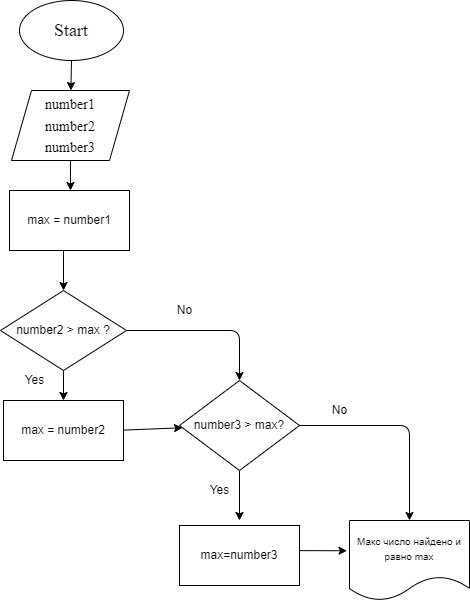

The diagram above was exported from draw.io. Its source (the exported page's mxGraphModel, read from the mxfile embedded in the PNG):
<mxGraphModel dx="3030" dy="1157" grid="1" gridSize="10" guides="1" tooltips="1" connect="1" arrows="1" fold="1" page="1" pageScale="1" pageWidth="827" pageHeight="1169" math="0" shadow="0">
  <root>
    <mxCell id="0" />
    <mxCell id="1" parent="0" />
    <mxCell id="4" value="" style="edgeStyle=none;html=1;fontFamily=Times New Roman;fontSize=18;" parent="1" source="5" target="7" edge="1">
      <mxGeometry relative="1" as="geometry" />
    </mxCell>
    <mxCell id="5" value="Start" style="ellipse;whiteSpace=wrap;html=1;fontFamily=Times New Roman;fontSize=18;" parent="1" vertex="1">
      <mxGeometry x="269" y="90" width="104" height="60" as="geometry" />
    </mxCell>
    <mxCell id="6" value="" style="edgeStyle=none;html=1;fontFamily=Times New Roman;fontSize=18;" parent="1" source="7" edge="1">
      <mxGeometry relative="1" as="geometry">
        <mxPoint x="320" y="280" as="targetPoint" />
      </mxGeometry>
    </mxCell>
    <mxCell id="7" value="&lt;font style=&quot;font-size: 14px&quot;&gt;number1&lt;br&gt;number2&lt;br&gt;number3&lt;/font&gt;" style="shape=parallelogram;perimeter=parallelogramPerimeter;whiteSpace=wrap;html=1;fixedSize=1;fontSize=18;fontFamily=Times New Roman;" parent="1" vertex="1">
      <mxGeometry x="261" y="180" width="118" height="70" as="geometry" />
    </mxCell>
    <mxCell id="21" value="" style="edgeStyle=none;html=1;" parent="1" target="20" edge="1">
      <mxGeometry relative="1" as="geometry">
        <mxPoint x="313" y="340" as="sourcePoint" />
      </mxGeometry>
    </mxCell>
    <mxCell id="23" value="" style="edgeStyle=none;html=1;" parent="1" source="20" edge="1">
      <mxGeometry relative="1" as="geometry">
        <mxPoint x="313" y="490" as="targetPoint" />
      </mxGeometry>
    </mxCell>
    <mxCell id="25" value="" style="edgeStyle=none;html=1;" parent="1" source="20" target="24" edge="1">
      <mxGeometry relative="1" as="geometry">
        <Array as="points">
          <mxPoint x="489" y="420" />
        </Array>
      </mxGeometry>
    </mxCell>
    <mxCell id="20" value="number2 &amp;gt; max ?" style="rhombus;whiteSpace=wrap;html=1;" parent="1" vertex="1">
      <mxGeometry x="250" y="380" width="126" height="80" as="geometry" />
    </mxCell>
    <mxCell id="28" style="edgeStyle=none;html=1;exitX=1;exitY=0.5;exitDx=0;exitDy=0;" parent="1" target="24" edge="1">
      <mxGeometry relative="1" as="geometry">
        <mxPoint x="363" y="520" as="sourcePoint" />
      </mxGeometry>
    </mxCell>
    <mxCell id="30" value="" style="edgeStyle=none;html=1;" parent="1" source="24" edge="1">
      <mxGeometry relative="1" as="geometry">
        <mxPoint x="489" y="610" as="targetPoint" />
      </mxGeometry>
    </mxCell>
    <mxCell id="32" value="" style="edgeStyle=none;html=1;" parent="1" source="24" target="31" edge="1">
      <mxGeometry relative="1" as="geometry">
        <Array as="points">
          <mxPoint x="659" y="515" />
        </Array>
      </mxGeometry>
    </mxCell>
    <mxCell id="24" value="number3 &amp;gt; max?" style="rhombus;whiteSpace=wrap;html=1;" parent="1" vertex="1">
      <mxGeometry x="429" y="470" width="120" height="90" as="geometry" />
    </mxCell>
    <mxCell id="26" value="Yes" style="text;html=1;align=center;verticalAlign=middle;resizable=0;points=[];autosize=1;strokeColor=none;fillColor=none;" parent="1" vertex="1">
      <mxGeometry x="269" y="460" width="30" height="20" as="geometry" />
    </mxCell>
    <mxCell id="27" value="No" style="text;html=1;align=center;verticalAlign=middle;resizable=0;points=[];autosize=1;strokeColor=none;fillColor=none;" parent="1" vertex="1">
      <mxGeometry x="419" y="390" width="30" height="20" as="geometry" />
    </mxCell>
    <mxCell id="34" style="edgeStyle=none;html=1;entryX=-0.021;entryY=0.378;entryDx=0;entryDy=0;entryPerimeter=0;" parent="1" target="31" edge="1">
      <mxGeometry relative="1" as="geometry">
        <mxPoint x="538.9628114540722" y="640.1115656377835" as="sourcePoint" />
      </mxGeometry>
    </mxCell>
    <mxCell id="31" value="&lt;font style=&quot;font-size: 10px&quot;&gt;Макс число найдено и равно max&lt;/font&gt;" style="shape=document;whiteSpace=wrap;html=1;boundedLbl=1;" parent="1" vertex="1">
      <mxGeometry x="599" y="610" width="120" height="80" as="geometry" />
    </mxCell>
    <mxCell id="33" value="No" style="text;html=1;align=center;verticalAlign=middle;resizable=0;points=[];autosize=1;strokeColor=none;fillColor=none;" parent="1" vertex="1">
      <mxGeometry x="574" y="490" width="30" height="20" as="geometry" />
    </mxCell>
    <mxCell id="35" value="Yes" style="text;html=1;align=center;verticalAlign=middle;resizable=0;points=[];autosize=1;strokeColor=none;fillColor=none;" parent="1" vertex="1">
      <mxGeometry x="454" y="570" width="30" height="20" as="geometry" />
    </mxCell>
    <mxCell id="38" value="max = number1" style="whiteSpace=wrap;html=1;" parent="1" vertex="1">
      <mxGeometry x="259" y="280" width="120" height="60" as="geometry" />
    </mxCell>
    <mxCell id="39" value="max = number2" style="whiteSpace=wrap;html=1;" parent="1" vertex="1">
      <mxGeometry x="253" y="490" width="120" height="60" as="geometry" />
    </mxCell>
    <mxCell id="40" value="max=number3" style="whiteSpace=wrap;html=1;" parent="1" vertex="1">
      <mxGeometry x="429" y="615" width="120" height="60" as="geometry" />
    </mxCell>
  </root>
</mxGraphModel>